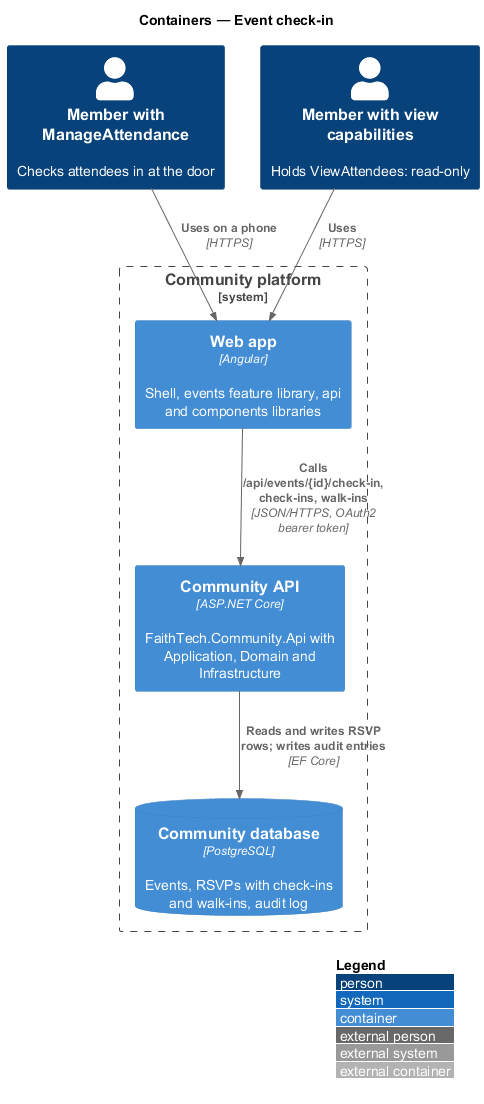

The diagram above was rendered by PlantUML. Its source (embedded in the PNG):
@startuml
!include <C4/C4_Container>
LAYOUT_WITH_LEGEND()
title Containers — Event check-in

Person(lead, "Member with ManageAttendance", "Checks attendees in at the door")
Person(staff, "Member with view capabilities", "Holds ViewAttendees: read-only")
System_Boundary(ftc, "Community platform") {
  Container(spa, "Web app", "Angular", "Shell, events feature library, api and components libraries")
  Container(api, "Community API", "ASP.NET Core", "FaithTech.Community.Api with Application, Domain and Infrastructure")
  ContainerDb(db, "Community database", "PostgreSQL", "Events, RSVPs with check-ins and walk-ins, audit log")
}
Rel(lead, spa, "Uses on a phone", "HTTPS")
Rel(staff, spa, "Uses", "HTTPS")
Rel(spa, api, "Calls /api/events/{id}/check-in, check-ins, walk-ins", "JSON/HTTPS, OAuth2 bearer token")
Rel(api, db, "Reads and writes RSVP rows; writes audit entries", "EF Core")
@enduml